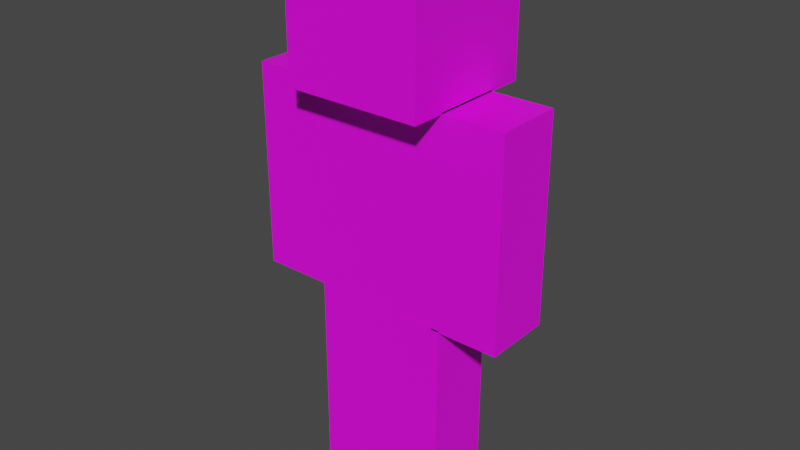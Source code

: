 # Source: zombie.blend  (saved by Blender 2.91.10; exported with 4.5.12 LTS)
import bpy
from mathutils import Matrix  # noqa: F401  (used for matrix-valued properties, if any)

bpy.ops.wm.read_factory_settings(use_empty=True)
scene = bpy.context.scene
scene.name = 'Scene'

# ---- collections
col_collection = bpy.data.collections.new('Collection'); scene.collection.children.link(col_collection)

# ---- images (referenced by path relative to the original .blend; pixels are not part of the script)
import os
ASSET_DIR = os.environ.get("B2B_ASSET_DIR", "")  # directory of the original .blend (textures are referenced by path, not embedded)
HERE = os.path.dirname(os.path.abspath(__file__))  # packed textures are extracted next to this script under _unpacked/

def load_image(name, relpath, width, height, colorspace="sRGB"):
    """Load a texture the original file referenced (path relative to the .blend, or extracted next to this script)."""
    p = next((c for c in (os.path.join(HERE, relpath), os.path.join(ASSET_DIR, relpath)) if relpath and os.path.exists(c)), "")
    if p:
        img = bpy.data.images.load(p, check_existing=True)
        img.name = name
    else:  # same state as the original file: an image datablock whose file is absent (Cycles renders it pink)
        img = bpy.data.images.new(name, width, height)
        img.source = "FILE"
        img.filepath = "//" + (relpath or name)
    img.colorspace_settings.name = colorspace
    return img
img_t_zombie_png = load_image('T_Zombie.png', 'T_Zombie.png', 1024, 1024, 'sRGB')

# ---- materials (node trees are filled in below, after node groups)
mat_mi_zombie = bpy.data.materials.new('MI_Zombie')
mat_mi_zombie.use_transparent_shadow = False

# ---- material node trees
mat_mi_zombie.use_nodes = True; mat_mi_zombie.node_tree.nodes.clear()
_N = mat_mi_zombie.node_tree.nodes; _L = mat_mi_zombie.node_tree.links
n0 = _N.new('ShaderNodeBsdfPrincipled'); n0.name = 'Principled BSDF'; n0.location = (10, 300)
n0.distribution = 'GGX'
n0.subsurface_method = 'BURLEY'
n0.inputs[3].default_value = 1.45
n0.inputs[27].default_value = (0.0, 0.0, 0.0, 1.0)
n0.inputs[28].default_value = 1.0
n1 = _N.new('ShaderNodeOutputMaterial'); n1.name = 'Material Output'; n1.location = (300, 300)
n2 = _N.new('ShaderNodeTexImage'); n2.name = 'Image Texture'; n2.location = (-280, 280)
n2.image = img_t_zombie_png
n2.interpolation = 'Closest'
_L.new(n0.outputs[0], n1.inputs[0])
_L.new(n2.outputs[0], n0.inputs[0])
n1.is_active_output = True

# ---- world
world_world = bpy.data.worlds.new('World'); scene.world = world_world
world_world.use_nodes = True; world_world.node_tree.nodes.clear()
_N = world_world.node_tree.nodes; _L = world_world.node_tree.links
n0 = _N.new('ShaderNodeOutputWorld'); n0.name = 'World Output'; n0.location = (300, 300)
n1 = _N.new('ShaderNodeBackground'); n1.name = 'Background'; n1.location = (10, 300)
n1.inputs[0].default_value = (0.05088, 0.05088, 0.05088, 1.0)
_L.new(n1.outputs[0], n0.inputs[0])
n0.is_active_output = True
world_world.color = (0.05088, 0.05088, 0.05088)
world_world.use_sun_shadow = False
world_world.sun_shadow_jitter_overblur = 0.0

# ---- meshes
me_sk_zombie_md = bpy.data.meshes.new('SK_Zombie.md')
me_sk_zombie_md.from_pydata([(-0.25, -0.126, 0.7251), (-0.25, -0.126, -0.02486), (-2.842e-16, -0.126, 0.7251), (-2.842e-16, -0.126, -0.02486), (-2.842e-16, 0.124, 0.7251), (-0.25, 0.124, 0.7251), (-0.25, -0.126, 0.7251), (-2.842e-16, -0.126, 0.7251), (-0.25, 0.124, -0.02486), (-0.25, 0.124, 0.7251), (-2.842e-16, 0.124, -0.02486), (-2.842e-16, 0.124, 0.7251), (-2.842e-16, 0.124, -0.02486), (-2.842e-16, -0.126, -0.02486), (-0.25, 0.124, -0.02486), (-0.25, -0.126, -0.02486), (-2.842e-16, 0.124, 0.7251), (-2.842e-16, -0.126, -0.02486), (-2.842e-16, 0.124, -0.02486), (-2.842e-16, -0.126, 0.7251), (-0.25, -0.126, -0.02486), (-0.25, -0.126, 0.7251), (-0.25, 0.124, -0.02486), (-0.25, 0.124, 0.7251), (-5.151e-16, -0.126, 0.7251), (0.25, -0.126, -0.02486), (0.25, -0.126, 0.7251), (-5.151e-16, -0.126, -0.02486), (-5.151e-16, -0.126, 0.7251), (0.25, -0.126, 0.7251), (-5.151e-16, 0.124, 0.7251), (0.25, 0.124, 0.7251), (-5.151e-16, 0.124, -0.02486), (0.25, 0.124, 0.7251), (0.25, 0.124, -0.02486), (-5.151e-16, 0.124, 0.7251), (-5.151e-16, -0.126, -0.02486), (0.25, 0.124, -0.02486), (0.25, -0.126, -0.02486), (-5.151e-16, 0.124, -0.02486), (-5.151e-16, -0.126, -0.02486), (-5.151e-16, -0.126, 0.7251), (-5.151e-16, 0.124, 0.7251), (-5.151e-16, 0.124, -0.02486), (0.25, -0.126, 0.7251), (0.25, -0.126, -0.02486), (0.25, 0.124, -0.02486), (0.25, 0.124, 0.7251), (0.2227, -0.126, 1.469), (0.4727, -0.126, 0.7186), (0.4727, -0.126, 1.469), (0.2227, -0.126, 0.7186), (0.2227, -0.126, 1.469), (0.4727, -0.126, 1.469), (0.2227, 0.124, 1.469), (0.4727, 0.124, 1.469), (0.2227, 0.124, 0.7186), (0.4727, 0.124, 1.469), (0.4727, 0.124, 0.7186), (0.2227, 0.124, 1.469), (0.2227, -0.126, 0.7186), (0.4727, 0.124, 0.7186), (0.4727, -0.126, 0.7186), (0.2227, 0.124, 0.7186), (0.2227, -0.126, 0.7186), (0.2227, -0.126, 1.469), (0.2227, 0.124, 1.469), (0.2227, 0.124, 0.7186), (0.4727, -0.126, 1.469), (0.4727, -0.126, 0.7186), (0.4727, 0.124, 0.7186), (0.4727, 0.124, 1.469), (-0.5, -0.126, 1.469), (-0.5, -0.126, 0.7186), (-0.25, -0.126, 1.469), (-0.25, -0.126, 0.7186), (-0.25, 0.124, 1.469), (-0.5, 0.124, 1.469), (-0.5, -0.126, 1.469), (-0.25, -0.126, 1.469), (-0.5, 0.124, 0.7186), (-0.5, 0.124, 1.469), (-0.25, 0.124, 0.7186), (-0.25, 0.124, 1.469), (-0.25, -0.126, 0.7186), (-0.5, 0.124, 0.7186), (-0.25, 0.124, 0.7186), (-0.5, -0.126, 0.7186), (-0.25, 0.124, 1.469), (-0.25, -0.126, 0.7186), (-0.25, 0.124, 0.7186), (-0.25, -0.126, 1.469), (-0.5, -0.126, 0.7186), (-0.5, -0.126, 1.469), (-0.5, 0.124, 0.7186), (-0.5, 0.124, 1.469), (0.25, -0.25, 1.969), (-0.25, -0.25, 1.969), (-0.25, -0.25, 1.469), (0.25, -0.25, 1.469), (0.25, -0.25, 1.969), (0.25, 0.25, 1.969), (-0.25, -0.25, 1.969), (-0.25, 0.25, 1.969), (0.25, 0.25, 1.469), (-0.25, 0.25, 1.469), (-0.25, 0.25, 1.969), (0.25, 0.25, 1.969), (0.25, -0.25, 1.469), (-0.25, -0.25, 1.469), (-0.25, 0.25, 1.469), (0.25, 0.25, 1.469), (0.25, -0.25, 1.969), (0.25, -0.25, 1.469), (0.25, 0.25, 1.969), (0.25, 0.25, 1.469), (-0.25, -0.25, 1.969), (-0.25, 0.25, 1.469), (-0.25, -0.25, 1.469), (-0.25, 0.25, 1.969), (0.25, -0.1257, 1.475), (-0.25, -0.1257, 1.475), (-0.25, -0.1257, 0.7251), (0.25, -0.1257, 0.7251), (-0.25, -0.1257, 1.475), (0.25, -0.1257, 1.475), (0.25, 0.1237, 1.475), (-0.25, 0.1237, 1.475), (0.25, 0.1237, 0.7251), (-0.25, 0.1237, 0.7251), (-0.25, 0.1237, 1.475), (0.25, 0.1237, 1.475), (0.25, -0.1257, 0.7251), (-0.25, -0.1257, 0.7251), (-0.25, 0.1237, 0.7251), (0.25, 0.1237, 0.7251), (0.25, 0.1237, 0.7251), (0.25, 0.1237, 1.475), (0.25, -0.1257, 0.7251), (0.25, -0.1257, 1.475), (-0.25, -0.1257, 1.475), (-0.25, 0.1237, 0.7251), (-0.25, -0.1257, 0.7251), (-0.25, 0.1237, 1.475)], [], [(0, 1, 2), (2, 1, 3), (4, 5, 6), (4, 6, 7), (8, 9, 10), (10, 9, 11), (12, 13, 14), (14, 13, 15), (16, 17, 18), (17, 16, 19), (20, 21, 22), (23, 22, 21), (24, 25, 26), (25, 24, 27), (28, 29, 30), (29, 31, 30), (32, 33, 34), (33, 32, 35), (36, 37, 38), (37, 36, 39), (40, 41, 42), (40, 42, 43), (44, 45, 46), (44, 46, 47), (48, 49, 50), (49, 48, 51), (52, 53, 54), (53, 55, 54), (56, 57, 58), (57, 56, 59), (60, 61, 62), (61, 60, 63), (64, 65, 66), (64, 66, 67), (68, 69, 70), (68, 70, 71), (72, 73, 74), (74, 73, 75), (76, 77, 78), (76, 78, 79), (80, 81, 82), (82, 81, 83), (84, 85, 86), (85, 84, 87), (88, 89, 90), (89, 88, 91), (92, 93, 94), (95, 94, 93), (96, 97, 98), (96, 98, 99), (100, 101, 102), (102, 101, 103), (104, 105, 106), (104, 106, 107), (108, 109, 110), (108, 110, 111), (112, 113, 114), (113, 115, 114), (116, 117, 118), (117, 116, 119), (120, 121, 122), (120, 122, 123), (124, 125, 126), (124, 126, 127), (128, 129, 130), (128, 130, 131), (132, 133, 134), (132, 134, 135), (136, 137, 138), (139, 138, 137), (140, 141, 142), (141, 140, 143)])
_uv = me_sk_zombie_md.uv_layers.new(name='UV_SINGLE')
_uv.uv.foreach_set('vector', [0.0625, 0.6875, 0.0625, 0.5, 0.125, 0.6875, 0.125, 0.6875, 0.0625, 0.5, 0.125, 0.5, 0.125, 0.75, 0.0625, 0.75, 0.0625, 0.6875, 0.125, 0.75, 0.0625, 0.6875, 0.125, 0.6875, 0.25, 0.5, 0.25, 0.6875, 0.1875, 0.5, 0.1875, 0.5, 0.25, 0.6875, 0.1875, 0.6875, 0.1875, 0.6875, 0.1875, 0.75, 0.125, 0.6875, 0.125, 0.6875, 0.1875, 0.75, 0.125, 0.75, 0.1875, 0.6875, 0.125, 0.5, 0.1875, 0.5, 0.125, 0.5, 0.1875, 0.6875, 0.125, 0.6875, 0.0625, 0.5, 0.0625, 0.6875, 3.052e-05, 0.5, 3.052e-05, 0.6875, 3.052e-05, 0.5, 0.0625, 0.6875, 0.125, 0.6875, 0.0625, 0.5, 0.0625, 0.6875, 0.0625, 0.5, 0.125, 0.6875, 0.125, 0.5, 0.125, 0.6875, 0.0625, 0.6875, 0.125, 0.75, 0.0625, 0.6875, 0.0625, 0.75, 0.125, 0.75, 0.1875, 0.5, 0.25, 0.6875, 0.25, 0.5, 0.25, 0.6875, 0.1875, 0.5, 0.1875, 0.6875, 0.1875, 0.75, 0.125, 0.6875, 0.125, 0.75, 0.125, 0.6875, 0.1875, 0.75, 0.1875, 0.6875, 0.125, 0.5, 0.125, 0.6875, 0.1875, 0.6875, 0.125, 0.5, 0.1875, 0.6875, 0.1875, 0.5, 0.0625, 0.6875, 0.0625, 0.5, 3.052e-05, 0.5, 0.0625, 0.6875, 3.052e-05, 0.5, 3.052e-05, 0.6875, 0.75, 0.6875, 0.6875, 0.5, 0.6875, 0.6875, 0.6875, 0.5, 0.75, 0.6875, 0.75, 0.5, 0.75, 0.6875, 0.6875, 0.6875, 0.75, 0.75, 0.6875, 0.6875, 0.6875, 0.75, 0.75, 0.75, 0.8125, 0.5, 0.875, 0.6875, 0.875, 0.5, 0.875, 0.6875, 0.8125, 0.5, 0.8125, 0.6875, 0.8125, 0.75, 0.75, 0.6875, 0.75, 0.75, 0.75, 0.6875, 0.8125, 0.75, 0.8125, 0.6875, 0.75, 0.5, 0.75, 0.6875, 0.8125, 0.6875, 0.75, 0.5, 0.8125, 0.6875, 0.8125, 0.5, 0.6875, 0.6875, 0.6875, 0.5, 0.625, 0.5, 0.6875, 0.6875, 0.625, 0.5, 0.625, 0.6875, 0.6875, 0.6875, 0.6875, 0.5, 0.75, 0.6875, 0.75, 0.6875, 0.6875, 0.5, 0.75, 0.5, 0.75, 0.75, 0.6875, 0.75, 0.6875, 0.6875, 0.75, 0.75, 0.6875, 0.6875, 0.75, 0.6875, 0.875, 0.5, 0.875, 0.6875, 0.8125, 0.5, 0.8125, 0.5, 0.875, 0.6875, 0.8125, 0.6875, 0.8125, 0.75, 0.75, 0.6875, 0.8125, 0.6875, 0.75, 0.6875, 0.8125, 0.75, 0.75, 0.75, 0.8125, 0.6875, 0.75, 0.5, 0.8125, 0.5, 0.75, 0.5, 0.8125, 0.6875, 0.75, 0.6875, 0.6875, 0.5, 0.6875, 0.6875, 0.625, 0.5, 0.625, 0.6875, 0.625, 0.5, 0.6875, 0.6875, 0.25, 0.875, 0.125, 0.875, 0.125, 0.75, 0.25, 0.875, 0.125, 0.75, 0.25, 0.75, 0.25, 0.875, 0.25, 1.0, 0.125, 0.875, 0.125, 0.875, 0.25, 1.0, 0.125, 1.0, 0.5, 0.75, 0.375, 0.75, 0.375, 0.875, 0.5, 0.75, 0.375, 0.875, 0.5, 0.875, 0.375, 1.0, 0.25, 1.0, 0.25, 0.875, 0.375, 1.0, 0.25, 0.875, 0.375, 0.875, 0.25, 0.875, 0.25, 0.75, 0.375, 0.875, 0.25, 0.75, 0.375, 0.75, 0.375, 0.875, 0.125, 0.875, 3.052e-05, 0.75, 0.125, 0.75, 3.052e-05, 0.75, 0.125, 0.875, 3.052e-05, 0.875, 0.4375, 0.6875, 0.3125, 0.6875, 0.3125, 0.5, 0.4375, 0.6875, 0.3125, 0.5, 0.4375, 0.5, 0.3125, 0.6875, 0.4375, 0.6875, 0.4375, 0.75, 0.3125, 0.6875, 0.4375, 0.75, 0.3125, 0.75, 0.5, 0.5, 0.625, 0.5, 0.625, 0.6875, 0.5, 0.5, 0.625, 0.6875, 0.5, 0.6875, 0.5625, 0.75, 0.4375, 0.75, 0.4375, 0.6875, 0.5625, 0.75, 0.4375, 0.6875, 0.5625, 0.6875, 0.5, 0.5, 0.5, 0.6875, 0.4375, 0.5, 0.4375, 0.6875, 0.4375, 0.5, 0.5, 0.6875, 0.3125, 0.6875, 0.25, 0.5, 0.3125, 0.5, 0.25, 0.5, 0.3125, 0.6875, 0.25, 0.6875])
me_sk_zombie_md.materials.append(mat_mi_zombie)
me_sk_zombie_md.use_remesh_fix_poles = True
me_sk_zombie_md.use_remesh_preserve_attributes = False
me_sk_zombie_md.use_mirror_vertex_groups = False
me_sk_zombie_md.update()
arm_sk_zombie_ad = bpy.data.armatures.new('SK_Zombie.ad')  # bones are not reproduced

# ---- objects
ob_sk_zombie_ao = bpy.data.objects.new('SK_Zombie.ao', arm_sk_zombie_ad)
ob_sk_zombie_mo = bpy.data.objects.new('SK_Zombie.mo', me_sk_zombie_md)

# ---- transforms, parenting, visibility, modifiers, constraints
ob_sk_zombie_ao.location = (0.0, 0.0, 0.0)
ob_sk_zombie_ao.show_in_front = True
ob_sk_zombie_ao.lineart.crease_threshold = 0.0
ob_sk_zombie_mo.parent = ob_sk_zombie_ao
ob_sk_zombie_mo.location = (0.0, 0.0, 0.0)
ob_sk_zombie_mo.lineart.crease_threshold = 0.0
_vg = ob_sk_zombie_mo.vertex_groups.new(name='R_Leg')
_vg.add([0, 1, 2, 3, 4, 5, 6, 7, 8, 9, 10, 11, 12, 13, 14, 15, 16, 17, 18, 19, 20, 21, 22, 23], 1.0, 'REPLACE')
_vg = ob_sk_zombie_mo.vertex_groups.new(name='L_Leg')
_vg.add([24, 25, 26, 27, 28, 29, 30, 31, 32, 33, 34, 35, 36, 37, 38, 39, 40, 41, 42, 43, 44, 45, 46, 47], 1.0, 'REPLACE')
_vg = ob_sk_zombie_mo.vertex_groups.new(name='L_Arm')
_vg.add([48, 49, 50, 51, 52, 53, 54, 55, 56, 57, 58, 59, 60, 61, 62, 63, 64, 65, 66, 67, 68, 69, 70, 71], 1.0, 'REPLACE')
_vg = ob_sk_zombie_mo.vertex_groups.new(name='R_Arm')
_vg.add([72, 73, 74, 75, 76, 77, 78, 79, 80, 81, 82, 83, 84, 85, 86, 87, 88, 89, 90, 91, 92, 93, 94, 95], 1.0, 'REPLACE')
_vg = ob_sk_zombie_mo.vertex_groups.new(name='Head')
_vg.add([96, 97, 98, 99, 100, 101, 102, 103, 104, 105, 106, 107, 108, 109, 110, 111, 112, 113, 114, 115, 116, 117, 118, 119], 1.0, 'REPLACE')
_vg = ob_sk_zombie_mo.vertex_groups.new(name='Body')
_vg.add([120, 121, 122, 123, 124, 125, 126, 127, 128, 129, 130, 131, 132, 133, 134, 135, 136, 137, 138, 139, 140, 141, 142, 143], 1.0, 'REPLACE')
_m = ob_sk_zombie_mo.modifiers.new('SK_Zombie.ad', 'ARMATURE')
_m.object = ob_sk_zombie_ao

# ---- collection membership
col_collection.objects.link(ob_sk_zombie_ao)
col_collection.objects.link(ob_sk_zombie_mo)

# ---- scene / render settings (as saved in the file)
scene.frame_start = 1; scene.frame_end = 250; scene.frame_set(1)
scene.render.engine = 'BLENDER_EEVEE_NEXT'
scene.cycles.use_denoising = False
scene.cycles.samples = 128
scene.cycles.sampling_pattern = 'TABULATED_SOBOL'
scene.cycles.use_adaptive_sampling = False
scene.cycles.use_light_tree = False
scene.view_settings.view_transform = 'Filmic'
bpy.context.view_layer.update()

# ---- added for rendering (the .blend has no active camera and no usable light): camera, sun
cam_auto = bpy.data.cameras.new('AutoCamera')
cam_auto.lens = 50.0
cam_auto.sensor_width = 36.0
cam_auto.clip_end = 1000.0
ob_auto_camera = bpy.data.objects.new('AutoCamera', cam_auto)
scene.collection.objects.link(ob_auto_camera)
ob_auto_camera.location = (2.09012, -2.5245, 2.65487)
ob_auto_camera.rotation_euler = (1.09748, -7.21219e-08, 0.694738)
scene.camera = ob_auto_camera
light_auto_sun = bpy.data.lights.new('AutoSun', 'SUN')
light_auto_sun.energy = 3.0
light_auto_sun.angle = 0.0523599
ob_auto_sun = bpy.data.objects.new('AutoSun', light_auto_sun)
scene.collection.objects.link(ob_auto_sun)
ob_auto_sun.rotation_euler = (0.872665, 0.174533, 0.523599)
bpy.context.view_layer.update()
